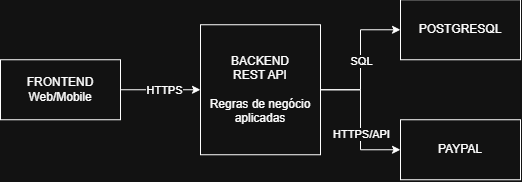

The diagram above was exported from draw.io. Its source (the exported page's mxGraphModel, read from the mxfile embedded in the PNG):
<mxGraphModel dx="808" dy="447" grid="1" gridSize="10" guides="1" tooltips="1" connect="1" arrows="1" fold="1" page="1" pageScale="1" pageWidth="827" pageHeight="1169" math="0" shadow="0">
  <root>
    <mxCell id="0" />
    <mxCell id="1" parent="0" />
    <mxCell id="V_x_imu7k-0RXNMFSONo-3" edge="1" parent="1" source="V_x_imu7k-0RXNMFSONo-1" style="edgeStyle=orthogonalEdgeStyle;rounded=0;orthogonalLoop=1;jettySize=auto;html=1;" target="V_x_imu7k-0RXNMFSONo-2" value="">
      <mxGeometry relative="1" as="geometry" />
    </mxCell>
    <mxCell id="V_x_imu7k-0RXNMFSONo-8" connectable="0" parent="V_x_imu7k-0RXNMFSONo-3" style="edgeLabel;html=1;align=center;verticalAlign=middle;resizable=0;points=[];" value="HTTPS" vertex="1">
      <mxGeometry relative="1" x="0.1" as="geometry">
        <mxPoint as="offset" />
      </mxGeometry>
    </mxCell>
    <mxCell id="V_x_imu7k-0RXNMFSONo-1" parent="1" style="rounded=0;whiteSpace=wrap;html=1;" value="FRONTEND&lt;br&gt;Web/Mobile" vertex="1">
      <mxGeometry height="60" width="120" x="200" y="370" as="geometry" />
    </mxCell>
    <mxCell id="V_x_imu7k-0RXNMFSONo-5" edge="1" parent="1" source="V_x_imu7k-0RXNMFSONo-2" style="edgeStyle=orthogonalEdgeStyle;rounded=0;orthogonalLoop=1;jettySize=auto;html=1;" target="V_x_imu7k-0RXNMFSONo-4" value="">
      <mxGeometry relative="1" as="geometry" />
    </mxCell>
    <mxCell id="V_x_imu7k-0RXNMFSONo-9" connectable="0" parent="V_x_imu7k-0RXNMFSONo-5" style="edgeLabel;html=1;align=center;verticalAlign=middle;resizable=0;points=[];" value="SQL" vertex="1">
      <mxGeometry relative="1" x="-0.018" y="-1" as="geometry">
        <mxPoint as="offset" />
      </mxGeometry>
    </mxCell>
    <mxCell id="V_x_imu7k-0RXNMFSONo-2" parent="1" style="whiteSpace=wrap;html=1;rounded=0;" value="BACKEND&lt;br&gt;REST API&lt;br&gt;&lt;br&gt;Regras de negócio aplicadas" vertex="1">
      <mxGeometry height="130" width="120" x="400" y="335" as="geometry" />
    </mxCell>
    <mxCell id="V_x_imu7k-0RXNMFSONo-4" parent="1" style="whiteSpace=wrap;html=1;rounded=0;" value="POSTGRESQL" vertex="1">
      <mxGeometry height="60" width="120" x="600" y="310" as="geometry" />
    </mxCell>
    <mxCell id="V_x_imu7k-0RXNMFSONo-6" parent="1" style="whiteSpace=wrap;html=1;rounded=0;" value="PAYPAL" vertex="1">
      <mxGeometry height="60" width="120" x="600" y="430" as="geometry" />
    </mxCell>
    <mxCell id="V_x_imu7k-0RXNMFSONo-7" edge="1" parent="1" source="V_x_imu7k-0RXNMFSONo-2" style="edgeStyle=orthogonalEdgeStyle;rounded=0;orthogonalLoop=1;jettySize=auto;html=1;entryX=0;entryY=0.5;entryDx=0;entryDy=0;exitX=1;exitY=0.5;exitDx=0;exitDy=0;" target="V_x_imu7k-0RXNMFSONo-6" value="">
      <mxGeometry relative="1" as="geometry">
        <mxPoint x="550" y="520" as="sourcePoint" />
        <mxPoint x="630" y="460" as="targetPoint" />
      </mxGeometry>
    </mxCell>
    <mxCell id="V_x_imu7k-0RXNMFSONo-10" connectable="0" parent="V_x_imu7k-0RXNMFSONo-7" style="edgeLabel;html=1;align=center;verticalAlign=middle;resizable=0;points=[];" value="HTTPS/API" vertex="1">
      <mxGeometry relative="1" x="0.1976" y="1" as="geometry">
        <mxPoint as="offset" />
      </mxGeometry>
    </mxCell>
  </root>
</mxGraphModel>